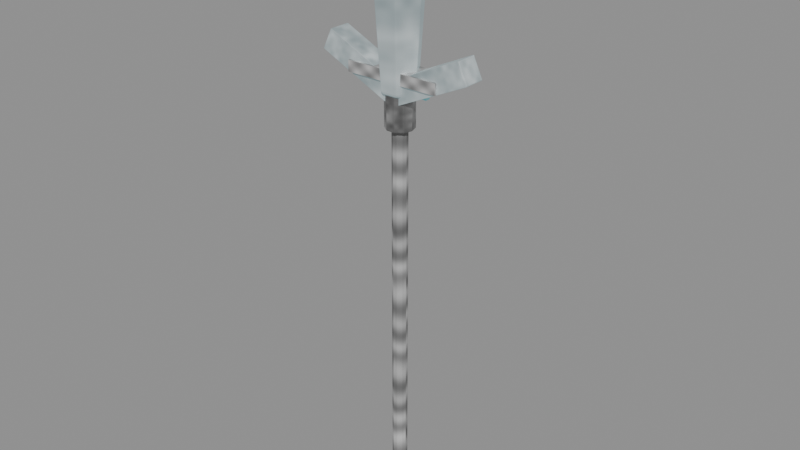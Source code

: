 # Source: crystal-weapon-atgeir.blend  (saved by Blender 5.0.118; exported with 4.5.12 LTS)
import bpy
from mathutils import Matrix  # noqa: F401  (used for matrix-valued properties, if any)

bpy.ops.wm.read_factory_settings(use_empty=True)
scene = bpy.context.scene
scene.name = 'Scene'

# ---- images (referenced by path relative to the original .blend; pixels are not part of the script)
import os
ASSET_DIR = os.environ.get("B2B_ASSET_DIR", "")  # directory of the original .blend (textures are referenced by path, not embedded)
HERE = os.path.dirname(os.path.abspath(__file__))  # packed textures are extracted next to this script under _unpacked/

def load_image(name, relpath, width, height, colorspace="sRGB"):
    """Load a texture the original file referenced (path relative to the .blend, or extracted next to this script)."""
    p = next((c for c in (os.path.join(HERE, relpath), os.path.join(ASSET_DIR, relpath)) if relpath and os.path.exists(c)), "")
    if p:
        img = bpy.data.images.load(p, check_existing=True)
        img.name = name
    else:  # same state as the original file: an image datablock whose file is absent (Cycles renders it pink)
        img = bpy.data.images.new(name, width, height)
        img.source = "FILE"
        img.filepath = "//" + (relpath or name)
    img.colorspace_settings.name = colorspace
    return img
img_creature_timber = load_image('creature-timber', '_unpacked/9ae8923ca45fb853.db8c7632.png', 256, 256, 'sRGB')
img_creature_stone = load_image('creature-stone', '_unpacked/b468ec73c82ed9a3.b1009aa7.png', 256, 256, 'sRGB')
img_creature_crystal = load_image('creature-crystal', '_unpacked/a024851ca806c911.39cf0843.png', 256, 256, 'sRGB')

# ---- materials (node trees are filled in below, after node groups)
mat_magenheim_crystal_weapon_crystal_weapon_atgeir_grip_timber = bpy.data.materials.new('magenheim.crystal-weapon.crystal-weapon-atgeir.grip.timber')
mat_magenheim_crystal_weapon_crystal_weapon_atgeir_grip_timber.use_backface_culling = True
mat_magenheim_crystal_weapon_crystal_weapon_atgeir_blackmetal_stone = bpy.data.materials.new('magenheim.crystal-weapon.crystal-weapon-atgeir.blackmetal.stone')
mat_magenheim_crystal_weapon_crystal_weapon_atgeir_blackmetal_stone.use_backface_culling = True
mat_magenheim_crystal_weapon_crystal_weapon_atgeir_crystal_stone = bpy.data.materials.new('magenheim.crystal-weapon.crystal-weapon-atgeir.crystal.stone')
mat_magenheim_crystal_weapon_crystal_weapon_atgeir_crystal_stone.use_backface_culling = True
mat_magenheim_crystal_weapon_crystal_weapon_atgeir_crystal_bright_s = bpy.data.materials.new('magenheim.crystal-weapon.crystal-weapon-atgeir.crystal-bright.s')
mat_magenheim_crystal_weapon_crystal_weapon_atgeir_crystal_bright_s.use_backface_culling = True
mat_magenheim_crystal_weapon_crystal_weapon_atgeir_silver_crystal = bpy.data.materials.new('magenheim.crystal-weapon.crystal-weapon-atgeir.silver.crystal')
mat_magenheim_crystal_weapon_crystal_weapon_atgeir_silver_crystal.use_backface_culling = True
mat_magenheim_crystal_weapon_crystal_weapon_atgeir_rainbow_4_stone = bpy.data.materials.new('magenheim.crystal-weapon.crystal-weapon-atgeir.rainbow.4.stone')
mat_magenheim_crystal_weapon_crystal_weapon_atgeir_rainbow_4_stone.use_backface_culling = True

# ---- material node trees
mat_magenheim_crystal_weapon_crystal_weapon_atgeir_grip_timber.use_nodes = True; mat_magenheim_crystal_weapon_crystal_weapon_atgeir_grip_timber.node_tree.nodes.clear()
_N = mat_magenheim_crystal_weapon_crystal_weapon_atgeir_grip_timber.node_tree.nodes; _L = mat_magenheim_crystal_weapon_crystal_weapon_atgeir_grip_timber.node_tree.links
n0 = _N.new('ShaderNodeBsdfPrincipled'); n0.name = 'Principled BSDF'; n0.location = (-200, 100)
n0.inputs[2].default_value = 0.78
n0.inputs[27].default_value = (0.0, 0.0, 0.0, 1.0)
n0.inputs[28].default_value = 1.0
n1 = _N.new('ShaderNodeOutputMaterial'); n1.name = 'Material Output'; n1.location = (200, 100)
n2 = _N.new('ShaderNodeTexImage'); n2.name = 'Image Texture'; n2.location = (0, 0)
n2.image = img_creature_timber
_L.new(n0.outputs[0], n1.inputs[0])
_L.new(n2.outputs[0], n0.inputs[0])
n1.is_active_output = True
mat_magenheim_crystal_weapon_crystal_weapon_atgeir_blackmetal_stone.use_nodes = True; mat_magenheim_crystal_weapon_crystal_weapon_atgeir_blackmetal_stone.node_tree.nodes.clear()
_N = mat_magenheim_crystal_weapon_crystal_weapon_atgeir_blackmetal_stone.node_tree.nodes; _L = mat_magenheim_crystal_weapon_crystal_weapon_atgeir_blackmetal_stone.node_tree.links
n0 = _N.new('ShaderNodeBsdfPrincipled'); n0.name = 'Principled BSDF'; n0.location = (-200, 100)
n0.inputs[1].default_value = 0.72
n0.inputs[2].default_value = 0.34
n0.inputs[27].default_value = (0.0, 0.0, 0.0, 1.0)
n0.inputs[28].default_value = 1.0
n1 = _N.new('ShaderNodeOutputMaterial'); n1.name = 'Material Output'; n1.location = (200, 100)
n2 = _N.new('ShaderNodeTexImage'); n2.name = 'Image Texture'; n2.location = (0, 0)
n2.image = img_creature_stone
_L.new(n0.outputs[0], n1.inputs[0])
_L.new(n2.outputs[0], n0.inputs[0])
n1.is_active_output = True
mat_magenheim_crystal_weapon_crystal_weapon_atgeir_crystal_stone.use_nodes = True; mat_magenheim_crystal_weapon_crystal_weapon_atgeir_crystal_stone.node_tree.nodes.clear()
_N = mat_magenheim_crystal_weapon_crystal_weapon_atgeir_crystal_stone.node_tree.nodes; _L = mat_magenheim_crystal_weapon_crystal_weapon_atgeir_crystal_stone.node_tree.links
n0 = _N.new('ShaderNodeBsdfPrincipled'); n0.name = 'Principled BSDF'; n0.location = (-200, 100)
n0.inputs[1].default_value = 0.03
n0.inputs[2].default_value = 0.22
n0.inputs[27].default_value = (0.165, 0.258, 0.282, 1.0)
n0.inputs[28].default_value = 0.65
n1 = _N.new('ShaderNodeOutputMaterial'); n1.name = 'Material Output'; n1.location = (200, 100)
n2 = _N.new('ShaderNodeTexImage'); n2.name = 'Image Texture'; n2.location = (0, 0)
n2.image = img_creature_stone
_L.new(n0.outputs[0], n1.inputs[0])
_L.new(n2.outputs[0], n0.inputs[0])
n1.is_active_output = True
mat_magenheim_crystal_weapon_crystal_weapon_atgeir_crystal_bright_s.use_nodes = True; mat_magenheim_crystal_weapon_crystal_weapon_atgeir_crystal_bright_s.node_tree.nodes.clear()
_N = mat_magenheim_crystal_weapon_crystal_weapon_atgeir_crystal_bright_s.node_tree.nodes; _L = mat_magenheim_crystal_weapon_crystal_weapon_atgeir_crystal_bright_s.node_tree.links
n0 = _N.new('ShaderNodeBsdfPrincipled'); n0.name = 'Principled BSDF'; n0.location = (-200, 100)
n0.inputs[1].default_value = 0.02
n0.inputs[2].default_value = 0.22
n0.inputs[27].default_value = (0.42, 0.485, 0.5, 1.0)
n0.inputs[28].default_value = 0.65
n1 = _N.new('ShaderNodeOutputMaterial'); n1.name = 'Material Output'; n1.location = (200, 100)
n2 = _N.new('ShaderNodeTexImage'); n2.name = 'Image Texture'; n2.location = (0, 0)
n2.image = img_creature_stone
_L.new(n0.outputs[0], n1.inputs[0])
_L.new(n2.outputs[0], n0.inputs[0])
n1.is_active_output = True
mat_magenheim_crystal_weapon_crystal_weapon_atgeir_silver_crystal.use_nodes = True; mat_magenheim_crystal_weapon_crystal_weapon_atgeir_silver_crystal.node_tree.nodes.clear()
_N = mat_magenheim_crystal_weapon_crystal_weapon_atgeir_silver_crystal.node_tree.nodes; _L = mat_magenheim_crystal_weapon_crystal_weapon_atgeir_silver_crystal.node_tree.links
n0 = _N.new('ShaderNodeBsdfPrincipled'); n0.name = 'Principled BSDF'; n0.location = (-200, 100)
n0.inputs[1].default_value = 0.58
n0.inputs[2].default_value = 0.22
n0.inputs[27].default_value = (0.0, 0.0, 0.0, 1.0)
n0.inputs[28].default_value = 0.65
n1 = _N.new('ShaderNodeOutputMaterial'); n1.name = 'Material Output'; n1.location = (200, 100)
n2 = _N.new('ShaderNodeTexImage'); n2.name = 'Image Texture'; n2.location = (0, 0)
n2.image = img_creature_crystal
_L.new(n0.outputs[0], n1.inputs[0])
_L.new(n2.outputs[0], n0.inputs[0])
n1.is_active_output = True
mat_magenheim_crystal_weapon_crystal_weapon_atgeir_rainbow_4_stone.use_nodes = True; mat_magenheim_crystal_weapon_crystal_weapon_atgeir_rainbow_4_stone.node_tree.nodes.clear()
_N = mat_magenheim_crystal_weapon_crystal_weapon_atgeir_rainbow_4_stone.node_tree.nodes; _L = mat_magenheim_crystal_weapon_crystal_weapon_atgeir_rainbow_4_stone.node_tree.links
n0 = _N.new('ShaderNodeBsdfPrincipled'); n0.name = 'Principled BSDF'; n0.location = (-200, 100)
n0.inputs[1].default_value = 0.02
n0.inputs[2].default_value = 0.22
n0.inputs[27].default_value = (0.0476, 0.2992, 0.34, 1.0)
n0.inputs[28].default_value = 0.65
n1 = _N.new('ShaderNodeOutputMaterial'); n1.name = 'Material Output'; n1.location = (200, 100)
n2 = _N.new('ShaderNodeTexImage'); n2.name = 'Image Texture'; n2.location = (0, 0)
n2.image = img_creature_stone
_L.new(n0.outputs[0], n1.inputs[0])
_L.new(n2.outputs[0], n0.inputs[0])
n1.is_active_output = True

# ---- meshes
me_pole = bpy.data.meshes.new('pole')
me_pole.from_pydata([(0.038, -1.863e-09, -1.075), (0.03074, -0.02234, -1.075), (0.01174, -0.03614, -1.075), (-0.01174, -0.03614, -1.075), (-0.03074, -0.02234, -1.075), (-0.038, 1.459e-09, -1.075), (-0.03074, 0.02234, -1.075), (-0.01174, 0.03614, -1.075), (0.01174, 0.03614, -1.075), (0.03074, 0.02234, -1.075), (0.038, -1.863e-09, 1.075), (0.03074, -0.02234, 1.075), (0.01174, -0.03614, 1.075), (-0.01174, -0.03614, 1.075), (-0.03074, -0.02234, 1.075), (-0.038, 1.459e-09, 1.075), (-0.03074, 0.02234, 1.075), (-0.01174, 0.03614, 1.075), (0.01174, 0.03614, 1.075), (0.03074, 0.02234, 1.075), (0.0, -1.863e-09, -1.075), (0.0, -1.863e-09, 1.075)], [], [(0, 10, 1), (1, 10, 11), (20, 0, 1), (21, 11, 10), (1, 11, 2), (2, 11, 12), (20, 1, 2), (21, 12, 11), (2, 12, 3), (3, 12, 13), (20, 2, 3), (21, 13, 12), (3, 13, 4), (4, 13, 14), (20, 3, 4), (21, 14, 13), (4, 14, 5), (5, 14, 15), (20, 4, 5), (21, 15, 14), (5, 15, 6), (6, 15, 16), (20, 5, 6), (21, 16, 15), (6, 16, 7), (7, 16, 17), (20, 6, 7), (21, 17, 16), (7, 17, 8), (8, 17, 18), (20, 7, 8), (21, 18, 17), (8, 18, 9), (9, 18, 19), (20, 8, 9), (21, 19, 18), (9, 19, 0), (0, 19, 10), (20, 9, 0), (21, 10, 19)])
_uv = me_pole.uv_layers.new(name='UVMap')
_uv.uv.foreach_set('vector', [0.03364, 0.9983, 0.03364, 0.001715, 0.04245, 0.9983, 0.04245, 0.9983, 0.03364, 0.001715, 0.04245, 0.001715, 0.1286, 0.05799, 0.1118, 0.05254, 0.1182, 0.04374, 0.1286, 0.01933, 0.1389, 0.005079, 0.1453, 0.01389, 0.04245, 0.9983, 0.04245, 0.001715, 0.05334, 0.9983, 0.05334, 0.9983, 0.04245, 0.001715, 0.05334, 0.001715, 0.1286, 0.05799, 0.1182, 0.04374, 0.1286, 0.04037, 0.1286, 0.01933, 0.1286, 0.001715, 0.1389, 0.005079, 0.05334, 0.9983, 0.05334, 0.001715, 0.06214, 0.9983, 0.06214, 0.9983, 0.05334, 0.001715, 0.06214, 0.001715, 0.1286, 0.05799, 0.1286, 0.04037, 0.1389, 0.04374, 0.1286, 0.01933, 0.1182, 0.005079, 0.1286, 0.001715, 0.001715, 0.9983, 0.001715, 0.001715, 0.01052, 0.9983, 0.01052, 0.9983, 0.001715, 0.001715, 0.01052, 0.001715, 0.1286, 0.05799, 0.1389, 0.04374, 0.1453, 0.05254, 0.1286, 0.01933, 0.1118, 0.01389, 0.1182, 0.005079, 0.01052, 0.9983, 0.01052, 0.001715, 0.02141, 0.9983, 0.02141, 0.9983, 0.01052, 0.001715, 0.02141, 0.001715, 0.1286, 0.05799, 0.1453, 0.05254, 0.1453, 0.06343, 0.1286, 0.01933, 0.1118, 0.02477, 0.1118, 0.01389, 0.02141, 0.9983, 0.02141, 0.001715, 0.03021, 0.9983, 0.03021, 0.9983, 0.02141, 0.001715, 0.03021, 0.001715, 0.1286, 0.05799, 0.1453, 0.06343, 0.1389, 0.07224, 0.1286, 0.01933, 0.1182, 0.03358, 0.1118, 0.02477, 0.06557, 0.9983, 0.06557, 0.001715, 0.07646, 0.9983, 0.07646, 0.9983, 0.06557, 0.001715, 0.07646, 0.001715, 0.1286, 0.05799, 0.1389, 0.07224, 0.1286, 0.0756, 0.1286, 0.01933, 0.1286, 0.03694, 0.1182, 0.03358, 0.07646, 0.9983, 0.07646, 0.001715, 0.08527, 0.9983, 0.08527, 0.9983, 0.07646, 0.001715, 0.08527, 0.001715, 0.1286, 0.05799, 0.1286, 0.0756, 0.1182, 0.07224, 0.1286, 0.01933, 0.1389, 0.03358, 0.1286, 0.03694, 0.0887, 0.9983, 0.0887, 0.001715, 0.0975, 0.9983, 0.0975, 0.9983, 0.0887, 0.001715, 0.0975, 0.001715, 0.1286, 0.05799, 0.1182, 0.07224, 0.1118, 0.06343, 0.1286, 0.01933, 0.1453, 0.02477, 0.1389, 0.03358, 0.0975, 0.9983, 0.0975, 0.001715, 0.1084, 0.9983, 0.1084, 0.9983, 0.0975, 0.001715, 0.1084, 0.001715, 0.1286, 0.05799, 0.1118, 0.06343, 0.1118, 0.05254, 0.1286, 0.01933, 0.1453, 0.01389, 0.1453, 0.02477])
me_pole.materials.append(mat_magenheim_crystal_weapon_crystal_weapon_atgeir_grip_timber)
me_pole.update()
me_socket = bpy.data.meshes.new('socket')
me_socket.from_pydata([(0.07, -3.725e-09, -0.12), (0.05663, -0.04114, -0.12), (0.02163, -0.06657, -0.12), (-0.02163, -0.06657, -0.12), (-0.05663, -0.04114, -0.12), (-0.07, 2.394e-09, -0.12), (-0.05663, 0.04114, -0.12), (-0.02163, 0.06657, -0.12), (0.02163, 0.06657, -0.12), (0.05663, 0.04114, -0.12), (0.07, -3.725e-09, 0.12), (0.05663, -0.04114, 0.12), (0.02163, -0.06657, 0.12), (-0.02163, -0.06657, 0.12), (-0.05663, -0.04114, 0.12), (-0.07, 2.394e-09, 0.12), (-0.05663, 0.04114, 0.12), (-0.02163, 0.06657, 0.12), (0.02163, 0.06657, 0.12), (0.05663, 0.04114, 0.12), (0.0, -3.725e-09, -0.12), (0.0, -3.725e-09, 0.12)], [], [(0, 10, 1), (1, 10, 11), (20, 0, 1), (21, 11, 10), (1, 11, 2), (2, 11, 12), (20, 1, 2), (21, 12, 11), (2, 12, 3), (3, 12, 13), (20, 2, 3), (21, 13, 12), (3, 13, 4), (4, 13, 14), (20, 3, 4), (21, 14, 13), (4, 14, 5), (5, 14, 15), (20, 4, 5), (21, 15, 14), (5, 15, 6), (6, 15, 16), (20, 5, 6), (21, 16, 15), (6, 16, 7), (7, 16, 17), (20, 6, 7), (21, 17, 16), (7, 17, 8), (8, 17, 18), (20, 7, 8), (21, 18, 17), (8, 18, 9), (9, 18, 19), (20, 8, 9), (21, 19, 18), (9, 19, 0), (0, 19, 10), (20, 9, 0), (21, 10, 19)])
_uv = me_socket.uv_layers.new(name='UVMap')
_uv.uv.foreach_set('vector', [0.2992, 0.6046, 0.2992, 0.005473, 0.3865, 0.6046, 0.3865, 0.6046, 0.2992, 0.005473, 0.3865, 0.005473, 0.515, 0.7903, 0.4123, 0.9317, 0.3488, 0.8443, 0.1717, 0.7903, 0.3379, 0.8443, 0.2744, 0.9317, 0.3865, 0.6046, 0.3865, 0.005473, 0.4945, 0.6046, 0.4945, 0.6046, 0.3865, 0.005473, 0.4945, 0.005473, 0.515, 0.7903, 0.3488, 0.8443, 0.3488, 0.7363, 0.1717, 0.7903, 0.3379, 0.7363, 0.3379, 0.8443, 0.4945, 0.6046, 0.4945, 0.005473, 0.5819, 0.6046, 0.5819, 0.6046, 0.4945, 0.005473, 0.5819, 0.005473, 0.515, 0.7903, 0.3488, 0.7363, 0.4123, 0.6489, 0.1717, 0.7903, 0.2744, 0.6489, 0.3379, 0.7363, 0.005473, 0.6046, 0.005473, 0.005473, 0.09284, 0.6046, 0.09284, 0.6046, 0.005473, 0.005473, 0.09284, 0.005473, 0.515, 0.7903, 0.4123, 0.6489, 0.515, 0.6155, 0.1717, 0.7903, 0.1717, 0.6155, 0.2744, 0.6489, 0.09284, 0.6046, 0.09284, 0.005473, 0.2008, 0.6046, 0.2008, 0.6046, 0.09284, 0.005473, 0.2008, 0.005473, 0.515, 0.7903, 0.515, 0.6155, 0.6177, 0.6489, 0.1717, 0.7903, 0.06895, 0.6489, 0.1717, 0.6155, 0.2008, 0.6046, 0.2008, 0.005473, 0.2882, 0.6046, 0.2882, 0.6046, 0.2008, 0.005473, 0.2882, 0.005473, 0.515, 0.7903, 0.6177, 0.6489, 0.6812, 0.7363, 0.1717, 0.7903, 0.005473, 0.7363, 0.06895, 0.6489, 0.7992, 0.6046, 0.7992, 0.005473, 0.9072, 0.6046, 0.9072, 0.6046, 0.7992, 0.005473, 0.9072, 0.005473, 0.515, 0.7903, 0.6812, 0.7363, 0.6812, 0.8443, 0.1717, 0.7903, 0.005473, 0.8443, 0.005473, 0.7363, 0.9072, 0.6046, 0.9072, 0.005473, 0.9945, 0.6046, 0.9945, 0.6046, 0.9072, 0.005473, 0.9945, 0.005473, 0.515, 0.7903, 0.6812, 0.8443, 0.6177, 0.9317, 0.1717, 0.7903, 0.06895, 0.9317, 0.005473, 0.8443, 0.5928, 0.6046, 0.5928, 0.005473, 0.6802, 0.6046, 0.6802, 0.6046, 0.5928, 0.005473, 0.6802, 0.005473, 0.515, 0.7903, 0.6177, 0.9317, 0.515, 0.965, 0.1717, 0.7903, 0.1717, 0.965, 0.06895, 0.9317, 0.6802, 0.6046, 0.6802, 0.005473, 0.7882, 0.6046, 0.7882, 0.6046, 0.6802, 0.005473, 0.7882, 0.005473, 0.515, 0.7903, 0.515, 0.965, 0.4123, 0.9317, 0.1717, 0.7903, 0.2744, 0.9317, 0.1717, 0.965])
me_socket.materials.append(mat_magenheim_crystal_weapon_crystal_weapon_atgeir_blackmetal_stone)
me_socket.update()
me_main_point = bpy.data.meshes.new('main-point')
me_main_point.from_pydata([(0.0864, 0.0, -0.4212), (0.0432, -0.07482, -0.4212), (-0.0432, -0.07482, -0.4212), (-0.0864, 7.553e-09, -0.4212), (-0.0432, 0.07482, -0.4212), (0.0432, 0.07482, -0.4212), (0.12, 0.0, 0.0858), (0.06, -0.1039, 0.0858), (-0.06, -0.1039, 0.0858), (-0.12, 1.049e-08, 0.0858), (-0.06, 0.1039, 0.0858), (0.06, 0.1039, 0.0858), (0.0, 0.0, 0.4602), (0.0, 0.0, -0.4602)], [], [(13, 0, 1), (0, 6, 1), (1, 6, 7), (6, 12, 7), (13, 1, 2), (1, 7, 2), (2, 7, 8), (7, 12, 8), (13, 2, 3), (2, 8, 3), (3, 8, 9), (8, 12, 9), (13, 3, 4), (3, 9, 4), (4, 9, 10), (9, 12, 10), (13, 4, 5), (4, 10, 5), (5, 10, 11), (10, 12, 11), (13, 5, 0), (5, 11, 0), (0, 11, 6), (11, 12, 6)])
_uv = me_main_point.uv_layers.new(name='UVMap')
_uv.uv.foreach_set('vector', [0.6468, 0.1001, 0.6324, 0.1971, 0.553, 0.1486, 0.402, 0.997, 0.3457, 0.4325, 0.4989, 0.9906, 0.4989, 0.9906, 0.3457, 0.4325, 0.4801, 0.4236, 0.3457, 0.4325, 0.3847, 0.003024, 0.4801, 0.4236, 0.6468, 0.1001, 0.553, 0.1486, 0.553, 0.05154, 0.4989, 0.9906, 0.4801, 0.4236, 0.547, 0.983, 0.547, 0.983, 0.4801, 0.4236, 0.547, 0.4131, 0.4801, 0.4236, 0.3847, 0.003024, 0.547, 0.4131, 0.6468, 0.1001, 0.553, 0.05154, 0.6324, 0.003024, 0.07833, 0.9959, 0.003024, 0.431, 0.127, 0.997, 0.127, 0.997, 0.003024, 0.431, 0.07066, 0.4325, 0.003024, 0.431, 0.1097, 0.003024, 0.07066, 0.4325, 0.6468, 0.1001, 0.6324, 0.003024, 0.7118, 0.05154, 0.127, 0.997, 0.07066, 0.4325, 0.2239, 0.9906, 0.2239, 0.9906, 0.07066, 0.4325, 0.2051, 0.4236, 0.07066, 0.4325, 0.1097, 0.003024, 0.2051, 0.4236, 0.6468, 0.1001, 0.7118, 0.05154, 0.7118, 0.1486, 0.2239, 0.9906, 0.2051, 0.4236, 0.272, 0.983, 0.272, 0.983, 0.2051, 0.4236, 0.272, 0.4131, 0.2051, 0.4236, 0.1097, 0.003024, 0.272, 0.4131, 0.6468, 0.1001, 0.7118, 0.1486, 0.6324, 0.1971, 0.3533, 0.9959, 0.278, 0.431, 0.402, 0.997, 0.402, 0.997, 0.278, 0.431, 0.3457, 0.4325, 0.278, 0.431, 0.3847, 0.003024, 0.3457, 0.4325])
me_main_point.materials.append(mat_magenheim_crystal_weapon_crystal_weapon_atgeir_crystal_stone)
me_main_point.update()
me_tip = bpy.data.meshes.new('tip')
me_tip.from_pydata([(0.036, 0.0, -0.1512), (0.018, -0.03118, -0.1512), (-0.018, -0.03118, -0.1512), (-0.036, 3.147e-09, -0.1512), (-0.018, 0.03118, -0.1512), (0.018, 0.03118, -0.1512), (0.05, 0.0, 0.0308), (0.025, -0.0433, 0.0308), (-0.025, -0.0433, 0.0308), (-0.05, 4.371e-09, 0.0308), (-0.025, 0.0433, 0.0308), (0.025, 0.0433, 0.0308), (0.0, 0.0, 0.1652), (0.0, 0.0, -0.1652)], [], [(13, 0, 1), (0, 6, 1), (1, 6, 7), (6, 12, 7), (13, 1, 2), (1, 7, 2), (2, 7, 8), (7, 12, 8), (13, 2, 3), (2, 8, 3), (3, 8, 9), (8, 12, 9), (13, 3, 4), (3, 9, 4), (4, 9, 10), (9, 12, 10), (13, 4, 5), (4, 10, 5), (5, 10, 11), (10, 12, 11), (13, 5, 0), (5, 11, 0), (0, 11, 6), (11, 12, 6)])
_uv = me_tip.uv_layers.new(name='UVMap')
_uv.uv.foreach_set('vector', [0.7419, 0.1229, 0.6392, 0.06132, 0.7354, 0.003293, 0.09047, 0.9953, 0.003293, 0.433, 0.147, 0.9967, 0.147, 0.9967, 0.003293, 0.433, 0.08174, 0.4349, 0.003293, 0.433, 0.1268, 0.003293, 0.08174, 0.4349, 0.7419, 0.1229, 0.7354, 0.003293, 0.8317, 0.05416, 0.147, 0.9967, 0.08174, 0.4349, 0.259, 0.9881, 0.259, 0.9881, 0.08174, 0.4349, 0.2374, 0.4229, 0.08174, 0.4349, 0.1268, 0.003293, 0.2374, 0.4229, 0.7419, 0.1229, 0.8317, 0.05416, 0.8317, 0.1631, 0.259, 0.9881, 0.2374, 0.4229, 0.3146, 0.978, 0.3146, 0.978, 0.2374, 0.4229, 0.3146, 0.409, 0.2374, 0.4229, 0.1268, 0.003293, 0.3146, 0.409, 0.7419, 0.1229, 0.8317, 0.1631, 0.7354, 0.2211, 0.4084, 0.9953, 0.3212, 0.433, 0.4649, 0.9967, 0.4649, 0.9967, 0.3212, 0.433, 0.3997, 0.4349, 0.3212, 0.433, 0.4447, 0.003293, 0.3997, 0.4349, 0.7419, 0.1229, 0.7354, 0.2211, 0.6392, 0.1702, 0.4649, 0.9967, 0.3997, 0.4349, 0.577, 0.9881, 0.577, 0.9881, 0.3997, 0.4349, 0.5553, 0.4229, 0.3997, 0.4349, 0.4447, 0.003293, 0.5553, 0.4229, 0.7419, 0.1229, 0.6392, 0.1702, 0.6392, 0.06132, 0.577, 0.9881, 0.5553, 0.4229, 0.6326, 0.978, 0.6326, 0.978, 0.5553, 0.4229, 0.6326, 0.409, 0.5553, 0.4229, 0.4447, 0.003293, 0.6326, 0.409])
me_tip.materials.append(mat_magenheim_crystal_weapon_crystal_weapon_atgeir_crystal_bright_s)
me_tip.update()
me_left_wing = bpy.data.meshes.new('left-wing')
me_left_wing.from_pydata([(-0.2045, 0.055, 0.03468), (0.158, 0.055, -0.1344), (0.2045, 0.055, -0.03468), (-0.158, 0.055, 0.1344), (-0.2045, -0.055, 0.03468), (0.158, -0.055, -0.1344), (0.2045, -0.055, -0.03468), (-0.158, -0.055, 0.1344)], [], [(0, 3, 2), (0, 2, 1), (4, 5, 6), (4, 6, 7), (0, 4, 7), (0, 7, 3), (1, 2, 6), (1, 6, 5), (0, 1, 5), (0, 5, 4), (3, 7, 6), (3, 6, 2)])
_uv = me_left_wing.uv_layers.new(name='UVMap')
_uv.uv.foreach_set('vector', [0.005086, 0.005086, 0.2164, 0.005086, 0.2164, 0.7734, 0.005086, 0.005086, 0.2164, 0.7734, 0.005086, 0.7734, 0.4379, 0.005086, 0.4379, 0.7734, 0.2266, 0.7734, 0.4379, 0.005086, 0.2266, 0.7734, 0.2266, 0.005086, 0.4379, 0.7836, 0.4379, 0.9949, 0.2266, 0.9949, 0.4379, 0.7836, 0.2266, 0.9949, 0.2266, 0.7836, 0.005086, 0.9949, 0.005086, 0.7836, 0.2164, 0.7836, 0.005086, 0.9949, 0.2164, 0.7836, 0.2164, 0.9949, 0.8808, 0.005086, 0.8808, 0.7734, 0.6695, 0.7734, 0.8808, 0.005086, 0.6695, 0.7734, 0.6695, 0.005086, 0.448, 0.005086, 0.6593, 0.005086, 0.6593, 0.7734, 0.448, 0.005086, 0.6593, 0.7734, 0.448, 0.7734])
me_left_wing.materials.append(mat_magenheim_crystal_weapon_crystal_weapon_atgeir_crystal_stone)
me_left_wing.update()
me_right_wing = bpy.data.meshes.new('right-wing')
me_right_wing.from_pydata([(-0.158, 0.055, -0.1344), (0.2045, 0.055, 0.03468), (0.158, 0.055, 0.1344), (-0.2045, 0.055, -0.03468), (-0.158, -0.055, -0.1344), (0.2045, -0.055, 0.03468), (0.158, -0.055, 0.1344), (-0.2045, -0.055, -0.03468)], [], [(0, 3, 2), (0, 2, 1), (4, 5, 6), (4, 6, 7), (0, 4, 7), (0, 7, 3), (1, 2, 6), (1, 6, 5), (0, 1, 5), (0, 5, 4), (3, 7, 6), (3, 6, 2)])
_uv = me_right_wing.uv_layers.new(name='UVMap')
_uv.uv.foreach_set('vector', [0.2164, 0.7734, 0.005086, 0.7734, 0.005086, 0.005086, 0.2164, 0.7734, 0.005086, 0.005086, 0.2164, 0.005086, 0.2266, 0.7734, 0.2266, 0.005086, 0.4379, 0.005086, 0.2266, 0.7734, 0.4379, 0.005086, 0.4379, 0.7734, 0.2164, 0.9949, 0.005086, 0.9949, 0.005086, 0.7836, 0.2164, 0.9949, 0.005086, 0.7836, 0.2164, 0.7836, 0.4379, 0.9949, 0.2266, 0.9949, 0.2266, 0.7836, 0.4379, 0.9949, 0.2266, 0.7836, 0.4379, 0.7836, 0.6695, 0.7734, 0.6695, 0.005086, 0.8808, 0.005086, 0.6695, 0.7734, 0.8808, 0.005086, 0.8808, 0.7734, 0.6593, 0.7734, 0.448, 0.7734, 0.448, 0.005086, 0.6593, 0.7734, 0.448, 0.005086, 0.6593, 0.005086])
me_right_wing.materials.append(mat_magenheim_crystal_weapon_crystal_weapon_atgeir_crystal_stone)
me_right_wing.update()
me_wing_core = bpy.data.meshes.new('wing-core')
me_wing_core.from_pydata([(-0.24, 0.065, -0.0275), (0.24, 0.065, -0.0275), (0.24, 0.065, 0.0275), (-0.24, 0.065, 0.0275), (-0.24, -0.065, -0.0275), (0.24, -0.065, -0.0275), (0.24, -0.065, 0.0275), (-0.24, -0.065, 0.0275)], [], [(0, 3, 2), (0, 2, 1), (4, 5, 6), (4, 6, 7), (0, 4, 7), (0, 7, 3), (1, 2, 6), (1, 6, 5), (0, 1, 5), (0, 5, 4), (3, 7, 6), (3, 6, 2)])
_uv = me_wing_core.uv_layers.new(name='UVMap')
_uv.uv.foreach_set('vector', [0.6751, 0.9949, 0.5617, 0.9949, 0.5617, 0.005122, 0.6751, 0.9949, 0.5617, 0.005122, 0.6751, 0.005122, 0.7988, 0.005122, 0.7988, 0.9949, 0.6854, 0.9949, 0.7988, 0.005122, 0.6854, 0.9949, 0.6854, 0.005122, 0.9224, 0.005122, 0.9224, 0.2732, 0.809, 0.2732, 0.9224, 0.005122, 0.809, 0.2732, 0.809, 0.005122, 0.9224, 0.5515, 0.809, 0.5515, 0.809, 0.2834, 0.9224, 0.5515, 0.809, 0.2834, 0.9224, 0.2834, 0.2732, 0.005122, 0.2732, 0.9949, 0.005122, 0.9949, 0.2732, 0.005122, 0.005122, 0.9949, 0.005122, 0.005122, 0.5515, 0.9949, 0.2834, 0.9949, 0.2834, 0.005122, 0.5515, 0.9949, 0.2834, 0.005122, 0.5515, 0.005122])
me_wing_core.materials.append(mat_magenheim_crystal_weapon_crystal_weapon_atgeir_silver_crystal)
me_wing_core.update()
me_rainbow_bind = bpy.data.meshes.new('rainbow-bind')
me_rainbow_bind.from_pydata([(-0.09, 0.0125, -0.0225), (0.09, 0.0125, -0.0225), (0.09, 0.0125, 0.0225), (-0.09, 0.0125, 0.0225), (-0.09, -0.0125, -0.0225), (0.09, -0.0125, -0.0225), (0.09, -0.0125, 0.0225), (-0.09, -0.0125, 0.0225)], [], [(0, 3, 2), (0, 2, 1), (4, 5, 6), (4, 6, 7), (0, 4, 7), (0, 7, 3), (1, 2, 6), (1, 6, 5), (0, 1, 5), (0, 5, 4), (3, 7, 6), (3, 6, 2)])
_uv = me_rainbow_bind.uv_layers.new(name='UVMap')
_uv.uv.foreach_set('vector', [0.2526, 0.9948, 0.00524, 0.9948, 0.00524, 0.00524, 0.2526, 0.9948, 0.00524, 0.00524, 0.2526, 0.00524, 0.5105, 0.00524, 0.5105, 0.9948, 0.2631, 0.9948, 0.5105, 0.00524, 0.2631, 0.9948, 0.2631, 0.00524, 0.9542, 0.2526, 0.8168, 0.2526, 0.8168, 0.00524, 0.9542, 0.2526, 0.8168, 0.00524, 0.9542, 0.00524, 0.8168, 0.5105, 0.8168, 0.2631, 0.9542, 0.2631, 0.8168, 0.5105, 0.9542, 0.2631, 0.9542, 0.5105, 0.6584, 0.00524, 0.6584, 0.9948, 0.521, 0.9948, 0.6584, 0.00524, 0.521, 0.9948, 0.521, 0.00524, 0.8063, 0.9948, 0.6689, 0.9948, 0.6689, 0.00524, 0.8063, 0.9948, 0.6689, 0.00524, 0.8063, 0.00524])
me_rainbow_bind.materials.append(mat_magenheim_crystal_weapon_crystal_weapon_atgeir_rainbow_4_stone)
me_rainbow_bind.update()

# ---- objects
ob_pole = bpy.data.objects.new('pole', me_pole)
ob_socket = bpy.data.objects.new('socket', me_socket)
ob_main_point = bpy.data.objects.new('main-point', me_main_point)
ob_tip = bpy.data.objects.new('tip', me_tip)
ob_left_wing = bpy.data.objects.new('left-wing', me_left_wing)
ob_right_wing = bpy.data.objects.new('right-wing', me_right_wing)
ob_wing_core = bpy.data.objects.new('wing-core', me_wing_core)
ob_rainbow_bind = bpy.data.objects.new('rainbow-bind', me_rainbow_bind)

# ---- transforms, parenting, visibility, modifiers, constraints
ob_pole.location = (0.0, 1.863e-09, -0.18)
_m = ob_pole.modifiers.new('Crafted edge chamfer', 'BEVEL')
_m.width = 0.003253
_m.width_pct = 0.003253
_m.segments = 2
_m.angle_limit = 0.4538
ob_socket.location = (0.0, 3.725e-09, 0.85)
_m = ob_socket.modifiers.new('Crafted edge chamfer', 'BEVEL')
_m.width = 0.005992
_m.width_pct = 0.005992
_m.segments = 2
_m.angle_limit = 0.4538
ob_main_point.location = (0.0, 0.0, 1.32)
_m = ob_main_point.modifiers.new('Crafted edge chamfer', 'BEVEL')
_m.width = 0.009353
_m.width_pct = 0.009353
_m.segments = 2
_m.angle_limit = 0.4538
ob_tip.location = (0.0, 0.0, 1.605)
_m = ob_tip.modifiers.new('Crafted edge chamfer', 'BEVEL')
_m.width = 0.003897
_m.width_pct = 0.003897
_m.segments = 2
_m.angle_limit = 0.4538
ob_left_wing.location = (-0.19, 0.0, 0.99)
_m = ob_left_wing.modifiers.new('Crafted edge chamfer', 'BEVEL')
_m.width = 0.00495
_m.width_pct = 0.00495
_m.segments = 2
_m.angle_limit = 0.4538
ob_right_wing.location = (0.19, 0.0, 0.99)
_m = ob_right_wing.modifiers.new('Crafted edge chamfer', 'BEVEL')
_m.width = 0.00495
_m.width_pct = 0.00495
_m.segments = 2
_m.angle_limit = 0.4538
ob_wing_core.location = (0.0, 0.0, 0.98)
_m = ob_wing_core.modifiers.new('Crafted edge chamfer', 'BEVEL')
_m.width = 0.002475
_m.width_pct = 0.002475
_m.segments = 2
_m.angle_limit = 0.4538
ob_rainbow_bind.location = (0.0, 0.08, 0.88)
_m = ob_rainbow_bind.modifiers.new('Crafted edge chamfer', 'BEVEL')
_m.width = 0.001125
_m.width_pct = 0.001125
_m.segments = 2
_m.angle_limit = 0.4538

# ---- collection membership
scene.collection.objects.link(ob_pole)
scene.collection.objects.link(ob_socket)
scene.collection.objects.link(ob_main_point)
scene.collection.objects.link(ob_tip)
scene.collection.objects.link(ob_left_wing)
scene.collection.objects.link(ob_right_wing)
scene.collection.objects.link(ob_wing_core)
scene.collection.objects.link(ob_rainbow_bind)

# ---- scene / render settings (as saved in the file)
scene.frame_start = 1; scene.frame_end = 250; scene.frame_set(1)
scene.render.engine = 'BLENDER_EEVEE_NEXT'
scene.render.bake_bias = 0.0
scene.render.bake_samples = 0
scene.cycles.sampling_pattern = 'TABULATED_SOBOL'
scene.eevee.use_volume_custom_range = False
bpy.context.view_layer.update()

# ---- added for rendering (the .blend has no active camera and no usable light): camera, sun + grey world if the file has none
cam_auto = bpy.data.cameras.new('AutoCamera')
cam_auto.lens = 50.0
cam_auto.sensor_width = 36.0
cam_auto.clip_end = 1000.0
ob_auto_camera = bpy.data.objects.new('AutoCamera', cam_auto)
scene.collection.objects.link(ob_auto_camera)
ob_auto_camera.location = (2.89045, -3.46854, 2.56572)
ob_auto_camera.rotation_euler = (1.09748, -7.21219e-08, 0.694738)
scene.camera = ob_auto_camera
light_auto_sun = bpy.data.lights.new('AutoSun', 'SUN')
light_auto_sun.energy = 3.0
light_auto_sun.angle = 0.0523599
ob_auto_sun = bpy.data.objects.new('AutoSun', light_auto_sun)
scene.collection.objects.link(ob_auto_sun)
ob_auto_sun.rotation_euler = (0.872665, 0.174533, 0.523599)
if scene.world is None:
    world_auto = bpy.data.worlds.new('AutoWorld')
    world_auto.color = (0.3, 0.3, 0.3)
    scene.world = world_auto
bpy.context.view_layer.update()
